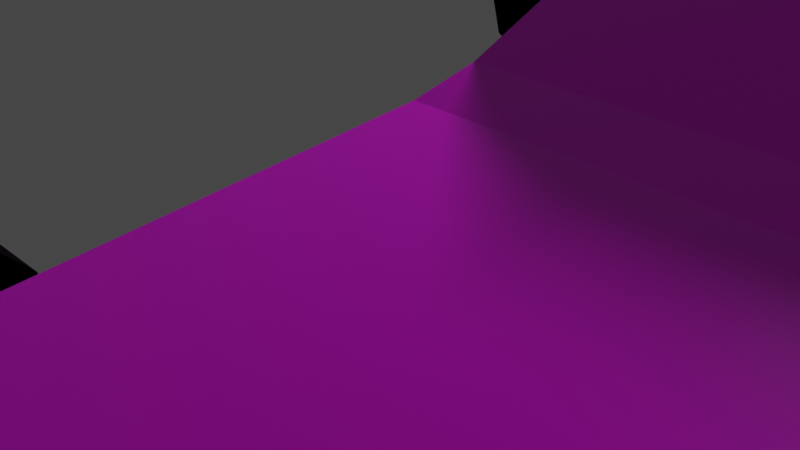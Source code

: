 # Source: truck.blend  (saved by Blender 2.80.75; exported with 4.5.12 LTS)
import bpy
from mathutils import Matrix  # noqa: F401  (used for matrix-valued properties, if any)

bpy.ops.wm.read_factory_settings(use_empty=True)
scene = bpy.context.scene
scene.name = 'Scene'

# ---- collections
col_collection = bpy.data.collections.new('Collection'); scene.collection.children.link(col_collection)

# ---- images (referenced by path relative to the original .blend; pixels are not part of the script)
import os
ASSET_DIR = os.environ.get("B2B_ASSET_DIR", "")  # directory of the original .blend (textures are referenced by path, not embedded)
HERE = os.path.dirname(os.path.abspath(__file__))  # packed textures are extracted next to this script under _unpacked/

def load_image(name, relpath, width, height, colorspace="sRGB"):
    """Load a texture the original file referenced (path relative to the .blend, or extracted next to this script)."""
    p = next((c for c in (os.path.join(HERE, relpath), os.path.join(ASSET_DIR, relpath)) if relpath and os.path.exists(c)), "")
    if p:
        img = bpy.data.images.load(p, check_existing=True)
        img.name = name
    else:  # same state as the original file: an image datablock whose file is absent (Cycles renders it pink)
        img = bpy.data.images.new(name, width, height)
        img.source = "FILE"
        img.filepath = "//" + (relpath or name)
    img.colorspace_settings.name = colorspace
    return img
img_untitled = load_image('Untitled', 'truck.png', 1024, 1024, 'sRGB')

# ---- materials (node trees are filled in below, after node groups)
mat_material = bpy.data.materials.new('Material')
mat_material.alpha_threshold = 0.0
mat_material.use_transparent_shadow = False
mat_material.line_color = (0.0, 0.0, 0.0, 1.0)
mat_material_001 = bpy.data.materials.new('Material.001')
mat_material_001.use_transparent_shadow = False

# ---- material node trees
mat_material.use_nodes = True; mat_material.node_tree.nodes.clear()
_N = mat_material.node_tree.nodes; _L = mat_material.node_tree.links
n0 = _N.new('ShaderNodeOutputMaterial'); n0.name = 'Material Output'; n0.location = (300, 300)
n1 = _N.new('ShaderNodeBsdfPrincipled'); n1.name = 'Principled BSDF'; n1.location = (10, 300)
n1.distribution = 'GGX'
n1.subsurface_method = 'BURLEY'
n1.inputs[2].default_value = 0.175
n1.inputs[3].default_value = 1.45
n1.inputs[19].default_value = 0.1333
n1.inputs[27].default_value = (0.0, 0.0, 0.0, 1.0)
n1.inputs[28].default_value = 1.0
n2 = _N.new('ShaderNodeTexImage'); n2.name = 'Image Texture'; n2.location = (-280, 280)
n2.image = img_untitled
_L.new(n1.outputs[0], n0.inputs[0])
_L.new(n2.outputs[0], n1.inputs[0])
n0.is_active_output = True
mat_material_001.use_nodes = True; mat_material_001.node_tree.nodes.clear()
_N = mat_material_001.node_tree.nodes; _L = mat_material_001.node_tree.links
n0 = _N.new('ShaderNodeOutputMaterial'); n0.name = 'Material Output'; n0.location = (300, 300)
n1 = _N.new('ShaderNodeBsdfPrincipled'); n1.name = 'Principled BSDF'; n1.location = (10, 300)
n1.distribution = 'GGX'
n1.subsurface_method = 'BURLEY'
n1.inputs[0].default_value = (0.0, 0.0, 0.0, 1.0)
n1.inputs[2].default_value = 0.8
n1.inputs[3].default_value = 1.45
n1.inputs[13].default_value = 0.075
n1.inputs[14].default_value = (0.0, 0.0, 0.0, 1.0)
n1.inputs[27].default_value = (0.0, 0.0, 0.0, 1.0)
n1.inputs[28].default_value = 1.0
_L.new(n1.outputs[0], n0.inputs[0])
n0.is_active_output = True

# ---- world
world_world = bpy.data.worlds.new('World'); scene.world = world_world
world_world.use_nodes = True; world_world.node_tree.nodes.clear()
_N = world_world.node_tree.nodes; _L = world_world.node_tree.links
n0 = _N.new('ShaderNodeOutputWorld'); n0.name = 'World Output'; n0.location = (300, 300)
n1 = _N.new('ShaderNodeBackground'); n1.name = 'Background'; n1.location = (10, 300)
n1.inputs[0].default_value = (0.05088, 0.05088, 0.05088, 1.0)
_L.new(n1.outputs[0], n0.inputs[0])
n0.is_active_output = True
world_world.color = (0.05088, 0.05088, 0.05088)
world_world.use_sun_shadow = False
world_world.sun_shadow_jitter_overblur = 0.0

# ---- cameras
cam_camera = bpy.data.cameras.new('Camera')
cam_camera.clip_end = 100.0
cam_camera.ortho_scale = 7.314

# ---- lights
light_light = bpy.data.lights.new('Light', 'POINT')
light_light.transmission_factor = 0.0
light_light.energy = 1000.0
light_light.shadow_soft_size = 0.1
light_light.shadow_maximum_resolution = 0.006
light_light.use_absolute_resolution = True

# ---- meshes
me_cube = bpy.data.meshes.new('Cube')
me_cube.from_pydata([(-2.15, 5.003, 1.361), (-1.25, 5.003, 1.361), (-2.15, 6.353, 1.361), (-1.25, 6.353, 1.361), (-2.15, 6.172, 0.6859), (-1.25, 6.172, 0.6859), (-2.15, 5.678, 0.1918), (-1.25, 5.678, 0.1918), (-2.15, 5.003, 0.0109), (-1.25, 5.003, 0.0109), (-2.15, 4.328, 0.1918), (-1.25, 4.328, 0.1918), (-2.15, 3.834, 0.6859), (-1.25, 3.834, 0.6859), (-2.15, 3.653, 1.361), (-1.25, 3.653, 1.361), (-2.15, 3.834, 2.036), (-2.15, 4.328, 2.53), (-2.15, 5.003, 2.711), (-2.15, 5.678, 2.53), (-2.15, 6.172, 2.036), (1.25, 5.003, 1.361), (2.15, 5.003, 1.361), (1.25, 6.353, 1.361), (2.15, 6.353, 1.361), (1.25, 6.172, 0.6859), (2.15, 6.172, 0.6859), (1.25, 5.678, 0.1918), (2.15, 5.678, 0.1918), (1.25, 5.003, 0.0109), (2.15, 5.003, 0.0109), (1.25, 4.328, 0.1918), (2.15, 4.328, 0.1918), (1.25, 3.834, 0.6859), (2.15, 3.834, 0.6859), (1.25, 3.653, 1.361), (2.15, 3.653, 1.361), (2.15, 3.834, 2.036), (2.15, 4.328, 2.53), (2.15, 5.003, 2.711), (2.15, 5.678, 2.53), (2.15, 6.172, 2.036), (-2.15, -5.897, 1.361), (-1.25, -5.897, 1.361), (-2.15, -4.547, 1.361), (-1.25, -4.547, 1.361), (-2.15, -4.728, 0.6859), (-1.25, -4.728, 0.6859), (-2.15, -5.222, 0.1918), (-1.25, -5.222, 0.1918), (-2.15, -5.897, 0.0109), (-1.25, -5.897, 0.0109), (-2.15, -6.572, 0.1918), (-1.25, -6.572, 0.1918), (-2.15, -7.066, 0.6859), (-1.25, -7.066, 0.6859), (-2.15, -7.247, 1.361), (-1.25, -7.247, 1.361), (-2.15, -7.066, 2.036), (-2.15, -6.572, 2.53), (-2.15, -5.897, 2.711), (-2.15, -5.222, 2.53), (-2.15, -4.728, 2.036), (1.25, -5.897, 1.361), (2.15, -5.897, 1.361), (1.25, -4.547, 1.361), (2.15, -4.547, 1.361), (1.25, -4.728, 0.6859), (2.15, -4.728, 0.6859), (1.25, -5.222, 0.1918), (2.15, -5.222, 0.1918), (1.25, -5.897, 0.0109), (2.15, -5.897, 0.0109), (1.25, -6.572, 0.1918), (2.15, -6.572, 0.1918), (1.25, -7.066, 0.6859), (2.15, -7.066, 0.6859), (1.25, -7.247, 1.361), (2.15, -7.247, 1.361), (2.15, -7.066, 2.036), (2.15, -6.572, 2.53), (2.15, -5.897, 2.711), (2.15, -5.222, 2.53), (2.15, -4.728, 2.036), (2.1, 7.786, 1.99), (2.1, 8.0, 1.735), (2.1, -8.0, 2.201), (2.1, -8.0, 1.599), (-2.1, 7.786, 1.99), (-2.1, 8.0, 1.735), (-2.1, -8.0, 2.201), (-2.1, -8.0, 1.599), (2.1, -7.717, 1.44), (2.1, -4.546, 1.384), (2.1, -4.262, 1.384), (2.1, -2.028, 1.384), (2.1, -1.498, 1.384), (2.1, 2.34, 1.384), (2.1, 2.665, 1.384), (2.1, 7.555, 1.667), (2.1, 7.78, 1.667), (2.1, 7.78, 3.153), (2.1, 7.555, 3.652), (2.1, 2.665, 3.652), (2.1, 2.34, 4.877), (2.1, -1.498, 4.855), (2.1, -2.028, 4.775), (2.1, -4.262, 3.777), (2.1, -4.546, 3.709), (2.1, -7.202, 3.437), (2.1, -7.717, 3.21), (-2.1, 7.78, 1.667), (-2.1, 7.555, 1.667), (-2.1, 2.665, 1.384), (-2.1, 2.34, 1.384), (-2.1, -1.498, 1.384), (-2.1, -2.028, 1.384), (-2.1, -4.262, 1.384), (-2.1, -4.546, 1.384), (-2.1, -7.717, 1.44), (-2.1, -7.717, 3.21), (-2.1, -7.202, 3.437), (-2.1, -4.546, 3.709), (-2.1, -4.262, 3.777), (-2.1, -2.028, 4.775), (-2.1, -1.498, 4.855), (-2.1, 2.34, 4.877), (-2.1, 2.665, 3.652), (-2.1, 7.555, 3.652), (-2.1, 7.78, 3.153), (-2.1, 7.78, 3.153), (-2.1, 7.786, 1.99), (2.1, 7.786, 1.99), (2.1, 7.78, 3.153), (-2.1, 7.78, 1.987), (2.1, 8.0, 1.987), (2.1, 7.78, 1.987), (-2.1, 8.0, 1.987), (1.25, -4.553, 1.384), (1.25, -5.848, 1.389), (2.1, -4.553, 1.384), (2.1, -4.728, 2.036), (1.25, -5.947, 1.39), (1.25, -7.202, 1.395), (1.25, -7.237, 1.398), (2.1, -7.237, 1.398), (2.1, -7.066, 2.036), (2.1, -7.202, 1.529), (2.1, -5.222, 2.53), (1.25, -5.881, 1.389), (1.25, -5.914, 1.389), (2.1, -6.572, 2.53), (1.25, -5.897, 1.389), (2.1, -5.897, 2.711), (-1.25, -5.848, 1.389), (-1.25, -4.553, 1.384), (-2.1, -4.553, 1.384), (-2.1, -4.728, 2.036), (-1.25, -5.947, 1.39), (-1.25, -7.237, 1.398), (-1.25, -7.202, 1.395), (-2.1, -7.202, 1.529), (-2.1, -7.237, 1.398), (-2.1, -7.066, 2.036), (-2.1, -5.222, 2.53), (-1.25, -5.881, 1.389), (-1.25, -5.914, 1.389), (-2.1, -6.572, 2.53), (-1.25, -5.897, 1.389), (-2.1, -5.897, 2.711), (1.25, 5.307, 1.537), (1.25, 6.29, 1.594), (2.1, 6.29, 1.594), (2.1, 6.172, 2.036), (1.25, 3.675, 1.442), (1.25, 4.754, 1.505), (2.1, 3.834, 2.036), (2.1, 3.675, 1.442), (2.1, 5.678, 2.53), (1.25, 5.097, 1.525), (1.25, 4.914, 1.514), (2.1, 4.328, 2.53), (1.25, 5.003, 1.519), (2.1, 5.003, 2.711), (-1.25, 6.29, 1.594), (-1.25, 5.307, 1.537), (-2.1, 6.29, 1.594), (-2.1, 6.172, 2.036), (-1.25, 4.754, 1.505), (-1.25, 3.675, 1.442), (-2.1, 3.675, 1.442), (-2.1, 3.834, 2.036), (-2.1, 5.678, 2.53), (-1.25, 5.097, 1.525), (-1.25, 4.914, 1.514), (-2.1, 4.328, 2.53), (-1.25, 5.003, 1.519), (-2.1, 5.003, 2.711)], [], [(0, 2, 4), (1, 5, 3), (2, 5, 4), (0, 4, 6), (1, 7, 5), (4, 7, 6), (0, 6, 8), (1, 9, 7), (7, 8, 6), (0, 8, 10), (1, 11, 9), (9, 10, 8), (0, 10, 12), (1, 13, 11), (11, 12, 10), (0, 12, 14), (1, 15, 13), (13, 14, 12), (0, 14, 16), (188, 15, 1), (14, 190, 16), (0, 16, 17), (1, 194, 188), (191, 17, 16), (0, 17, 18), (1, 196, 194), (195, 18, 17), (0, 18, 19), (1, 193, 196), (197, 19, 18), (0, 19, 20), (1, 185, 193), (192, 20, 19), (0, 20, 2), (3, 185, 1), (186, 3, 2), (21, 23, 25), (22, 26, 24), (24, 25, 23), (21, 25, 27), (22, 28, 26), (25, 28, 27), (21, 27, 29), (22, 30, 28), (28, 29, 27), (21, 29, 31), (22, 32, 30), (30, 31, 29), (21, 31, 33), (22, 34, 32), (32, 33, 31), (21, 33, 35), (22, 36, 34), (34, 35, 33), (35, 175, 21), (22, 37, 36), (37, 176, 177), (21, 175, 180), (22, 38, 37), (21, 180, 182), (22, 39, 38), (21, 182, 179), (22, 40, 39), (21, 179, 170), (22, 41, 40), (170, 23, 21), (22, 24, 41), (42, 44, 46), (43, 47, 45), (44, 47, 46), (42, 46, 48), (43, 49, 47), (46, 49, 48), (42, 48, 50), (43, 51, 49), (49, 50, 48), (42, 50, 52), (43, 53, 51), (51, 52, 50), (42, 52, 54), (43, 55, 53), (53, 54, 52), (42, 54, 56), (43, 57, 55), (55, 56, 54), (42, 56, 58), (158, 160, 57), (56, 162, 161), (42, 58, 59), (43, 166, 158), (163, 59, 58), (42, 59, 60), (43, 168, 166), (167, 60, 59), (42, 60, 61), (43, 165, 168), (169, 61, 60), (42, 61, 62), (43, 154, 165), (164, 62, 61), (42, 62, 44), (45, 154, 43), (156, 45, 44), (63, 65, 67), (64, 68, 66), (66, 67, 65), (63, 67, 69), (64, 70, 68), (67, 70, 69), (63, 69, 71), (64, 72, 70), (70, 71, 69), (63, 71, 73), (64, 74, 72), (72, 73, 71), (63, 73, 75), (64, 76, 74), (74, 75, 73), (63, 75, 77), (64, 78, 76), (76, 77, 75), (77, 143, 142), (64, 79, 78), (147, 145, 78), (63, 142, 150), (64, 80, 79), (63, 150, 152), (64, 81, 80), (63, 152, 149), (64, 82, 81), (63, 149, 139), (64, 83, 82), (139, 65, 63), (64, 66, 83), (84, 133, 101), (86, 91, 87), (90, 119, 91), (85, 111, 89), (85, 136, 100), (137, 85, 89), (100, 112, 111), (171, 170, 184), (98, 114, 113), (114, 96, 115), (115, 95, 116), (116, 94, 117), (94, 118, 117), (155, 138, 139), (92, 91, 119), (129, 102, 101), (128, 103, 102), (127, 104, 103), (104, 125, 105), (105, 124, 106), (106, 123, 107), (123, 108, 107), (108, 121, 109), (121, 110, 109), (120, 86, 110), (101, 102, 99), (102, 103, 183), (103, 97, 98), (97, 105, 96), (96, 106, 95), (95, 107, 94), (94, 108, 93), (153, 148, 108), (92, 86, 87), (120, 121, 161), (122, 117, 118), (123, 116, 117), (124, 115, 116), (125, 114, 115), (114, 127, 113), (127, 128, 197), (134, 112, 129), (134, 89, 111), (131, 133, 132), (129, 131, 88), (88, 132, 84), (101, 130, 129), (136, 84, 101), (134, 88, 137), (137, 84, 135), (153, 82, 148), (148, 83, 141), (140, 83, 66), (147, 110, 92), (151, 81, 153), (146, 80, 151), (159, 144, 92), (169, 121, 122), (183, 40, 178), (173, 40, 41), (172, 41, 24), (181, 39, 183), (176, 38, 181), (2, 3, 5), (4, 5, 7), (7, 9, 8), (9, 11, 10), (11, 13, 12), (13, 15, 14), (188, 189, 15), (14, 15, 190), (15, 189, 190), (190, 191, 16), (191, 195, 17), (195, 197, 18), (197, 192, 19), (192, 187, 20), (3, 184, 185), (2, 20, 186), (20, 187, 186), (186, 184, 3), (24, 26, 25), (25, 26, 28), (28, 30, 29), (30, 32, 31), (32, 34, 33), (34, 36, 35), (35, 174, 175), (174, 35, 177), (35, 36, 177), (36, 37, 177), (170, 171, 23), (44, 45, 47), (46, 47, 49), (49, 51, 50), (51, 53, 52), (53, 55, 54), (55, 57, 56), (57, 43, 158), (160, 159, 57), (56, 57, 162), (57, 159, 162), (163, 58, 161), (58, 56, 161), (163, 167, 59), (167, 169, 60), (169, 164, 61), (164, 157, 62), (45, 155, 154), (44, 62, 156), (62, 157, 156), (156, 155, 45), (66, 68, 67), (67, 68, 70), (70, 72, 71), (72, 74, 73), (74, 76, 75), (76, 78, 77), (142, 63, 77), (77, 144, 143), (144, 77, 145), (77, 78, 145), (78, 79, 147), (79, 146, 147), (139, 138, 65), (84, 132, 133), (86, 90, 91), (90, 120, 119), (85, 100, 111), (85, 135, 136), (137, 135, 85), (100, 99, 112), (186, 112, 184), (112, 99, 184), (99, 172, 171), (170, 179, 185), (179, 182, 193), (185, 179, 193), (182, 180, 196), (180, 175, 194), (196, 180, 194), (174, 177, 98), (175, 174, 188), (174, 98, 189), (98, 113, 189), (113, 190, 189), (188, 194, 175), (189, 188, 174), (196, 193, 182), (185, 184, 170), (184, 99, 171), (98, 97, 114), (114, 97, 96), (115, 96, 95), (116, 95, 94), (94, 93, 118), (156, 118, 155), (118, 93, 155), (93, 140, 138), (139, 149, 165), (149, 152, 165), (150, 142, 166), (142, 143, 158), (150, 168, 165), (143, 160, 158), (166, 168, 150), (158, 166, 142), (152, 150, 165), (165, 154, 139), (154, 155, 139), (155, 93, 138), (92, 87, 91), (129, 128, 102), (128, 127, 103), (127, 126, 104), (104, 126, 125), (105, 125, 124), (106, 124, 123), (123, 122, 108), (108, 122, 121), (121, 120, 110), (120, 90, 86), (99, 100, 136), (136, 101, 99), (172, 99, 173), (99, 102, 173), (103, 98, 176), (98, 177, 176), (178, 173, 102), (103, 176, 181), (183, 178, 102), (103, 181, 183), (103, 104, 97), (97, 104, 105), (96, 105, 106), (95, 106, 107), (94, 107, 108), (140, 93, 141), (93, 108, 141), (109, 147, 146), (109, 146, 151), (148, 141, 108), (108, 109, 153), (109, 151, 153), (92, 110, 86), (162, 119, 161), (119, 120, 161), (122, 123, 117), (123, 124, 116), (124, 125, 115), (125, 126, 114), (114, 126, 127), (190, 113, 191), (113, 127, 191), (128, 112, 187), (112, 186, 187), (195, 191, 127), (128, 187, 192), (197, 195, 127), (128, 192, 197), (111, 112, 134), (112, 128, 129), (134, 137, 89), (131, 130, 133), (129, 130, 131), (88, 131, 132), (101, 133, 130), (136, 135, 84), (134, 129, 88), (137, 88, 84), (153, 81, 82), (148, 82, 83), (65, 138, 140), (140, 141, 83), (66, 65, 140), (92, 145, 147), (147, 109, 110), (151, 80, 81), (146, 79, 80), (119, 162, 159), (159, 160, 143), (144, 145, 92), (159, 143, 144), (92, 119, 159), (118, 156, 157), (122, 118, 157), (163, 161, 121), (167, 163, 121), (122, 157, 164), (169, 167, 121), (122, 164, 169), (183, 39, 40), (173, 178, 40), (23, 171, 172), (172, 173, 41), (24, 23, 172), (181, 38, 39), (176, 37, 38)])
_uv = me_cube.uv_layers.new(name='UVMap')
_uv.uv.foreach_set('vector', [0.2884, 0.8747, 0.2884, 0.8769, 0.2895, 0.8766, 0.2837, 0.9042, 0.2856, 0.9075, 0.2837, 0.908, 0.2907, 0.877, 0.2899, 0.8816, 0.2899, 0.877, 0.2884, 0.8747, 0.2895, 0.8766, 0.2903, 0.8758, 0.2837, 0.9042, 0.287, 0.9061, 0.2856, 0.9075, 0.2899, 0.877, 0.2891, 0.8816, 0.2891, 0.877, 0.2884, 0.8747, 0.2903, 0.8758, 0.2906, 0.8747, 0.2837, 0.9042, 0.2875, 0.9042, 0.287, 0.9061, 0.2891, 0.8816, 0.2884, 0.877, 0.2891, 0.877, 0.2884, 0.8747, 0.2906, 0.8747, 0.2903, 0.8736, 0.2837, 0.9042, 0.287, 0.9023, 0.2875, 0.9042, 0.2884, 0.8816, 0.2876, 0.877, 0.2884, 0.877, 0.2884, 0.8747, 0.2903, 0.8736, 0.2895, 0.8728, 0.2837, 0.9042, 0.2856, 0.9008, 0.287, 0.9023, 0.2876, 0.8816, 0.2868, 0.877, 0.2876, 0.877, 0.2884, 0.8747, 0.2895, 0.8728, 0.2884, 0.8725, 0.2837, 0.9042, 0.2837, 0.9003, 0.2856, 0.9008, 0.2868, 0.8816, 0.2861, 0.877, 0.2868, 0.877, 0.2884, 0.8747, 0.2884, 0.8725, 0.2873, 0.8728, 0.2832, 0.9035, 0.2837, 0.9003, 0.2837, 0.9042, 0.2861, 0.877, 0.286, 0.8773, 0.2853, 0.877, 0.2884, 0.8747, 0.2873, 0.8728, 0.2865, 0.8736, 0.2837, 0.9042, 0.2832, 0.9039, 0.2832, 0.9035, 0.2853, 0.8773, 0.2845, 0.877, 0.2853, 0.877, 0.2884, 0.8747, 0.2865, 0.8736, 0.2862, 0.8747, 0.2837, 0.9042, 0.2832, 0.9042, 0.2832, 0.9039, 0.2845, 0.8773, 0.2838, 0.877, 0.2845, 0.877, 0.2884, 0.8747, 0.2862, 0.8747, 0.2865, 0.8758, 0.2837, 0.9042, 0.2832, 0.9045, 0.2832, 0.9042, 0.2838, 0.8773, 0.283, 0.877, 0.2838, 0.877, 0.2884, 0.8747, 0.2865, 0.8758, 0.2873, 0.8766, 0.2837, 0.9042, 0.2832, 0.9051, 0.2832, 0.9045, 0.283, 0.8773, 0.2823, 0.877, 0.283, 0.877, 0.2884, 0.8747, 0.2873, 0.8766, 0.2884, 0.8769, 0.2837, 0.908, 0.2832, 0.9051, 0.2837, 0.9042, 0.2818, 0.8773, 0.2815, 0.8816, 0.2815, 0.877, 0.2917, 0.9042, 0.2917, 0.908, 0.2936, 0.9075, 0.2828, 0.8954, 0.2844, 0.8981, 0.2828, 0.8986, 0.2926, 0.9053, 0.2915, 0.8987, 0.2926, 0.8987, 0.2917, 0.9042, 0.2936, 0.9075, 0.295, 0.9061, 0.2828, 0.8954, 0.2855, 0.897, 0.2844, 0.8981, 0.2915, 0.8987, 0.2905, 0.9053, 0.2905, 0.8987, 0.2917, 0.9042, 0.295, 0.9061, 0.2955, 0.9042, 0.2828, 0.8954, 0.2859, 0.8954, 0.2855, 0.897, 0.2905, 0.9053, 0.2894, 0.8987, 0.2905, 0.8987, 0.2917, 0.9042, 0.2955, 0.9042, 0.295, 0.9023, 0.2828, 0.8954, 0.2855, 0.8938, 0.2859, 0.8954, 0.2894, 0.9053, 0.2883, 0.8987, 0.2894, 0.8987, 0.2917, 0.9042, 0.295, 0.9023, 0.2936, 0.9008, 0.2828, 0.8954, 0.2844, 0.8927, 0.2855, 0.8938, 0.2883, 0.9053, 0.2872, 0.8987, 0.2883, 0.8987, 0.2917, 0.9042, 0.2936, 0.9008, 0.2917, 0.9003, 0.2828, 0.8954, 0.2828, 0.8922, 0.2844, 0.8927, 0.2872, 0.9053, 0.2861, 0.8987, 0.2872, 0.8987, 0.2917, 0.9003, 0.2913, 0.9035, 0.2917, 0.9042, 0.2828, 0.8954, 0.2812, 0.8927, 0.2828, 0.8922, 0.285, 0.9053, 0.285, 0.9049, 0.2859, 0.9049, 0.2917, 0.9042, 0.2913, 0.9035, 0.2912, 0.9039, 0.2828, 0.8954, 0.2801, 0.8938, 0.2812, 0.8927, 0.2917, 0.9042, 0.2912, 0.9039, 0.2912, 0.9042, 0.2828, 0.8954, 0.2796, 0.8954, 0.2801, 0.8938, 0.2917, 0.9042, 0.2912, 0.9042, 0.2912, 0.9045, 0.2828, 0.8954, 0.2801, 0.897, 0.2796, 0.8954, 0.2917, 0.9042, 0.2912, 0.9045, 0.2912, 0.9051, 0.2828, 0.8954, 0.2812, 0.8981, 0.2801, 0.897, 0.2912, 0.9051, 0.2917, 0.908, 0.2917, 0.9042, 0.2828, 0.8954, 0.2828, 0.8986, 0.2812, 0.8981, 0.2867, 0.8639, 0.2867, 0.8675, 0.2885, 0.867, 0.2837, 0.9042, 0.2856, 0.9075, 0.2837, 0.908, 0.2905, 0.8677, 0.2892, 0.8752, 0.2892, 0.8677, 0.2867, 0.8639, 0.2885, 0.867, 0.2898, 0.8657, 0.2837, 0.9042, 0.287, 0.9061, 0.2856, 0.9075, 0.2892, 0.8677, 0.288, 0.8752, 0.288, 0.8677, 0.2867, 0.8639, 0.2898, 0.8657, 0.2903, 0.8639, 0.2837, 0.9042, 0.2875, 0.9042, 0.287, 0.9061, 0.288, 0.8752, 0.2867, 0.8677, 0.288, 0.8677, 0.2867, 0.8639, 0.2903, 0.8639, 0.2898, 0.8621, 0.2837, 0.9042, 0.287, 0.9023, 0.2875, 0.9042, 0.2867, 0.8752, 0.2855, 0.8677, 0.2867, 0.8677, 0.2867, 0.8639, 0.2898, 0.8621, 0.2885, 0.8608, 0.2837, 0.9042, 0.2856, 0.9008, 0.287, 0.9023, 0.2855, 0.8752, 0.2842, 0.8677, 0.2855, 0.8677, 0.2867, 0.8639, 0.2885, 0.8608, 0.2867, 0.8603, 0.2837, 0.9042, 0.2837, 0.9003, 0.2856, 0.9008, 0.2842, 0.8752, 0.283, 0.8677, 0.2842, 0.8677, 0.2867, 0.8639, 0.2867, 0.8603, 0.2849, 0.8608, 0.2836, 0.904, 0.2836, 0.9005, 0.2837, 0.9003, 0.283, 0.8677, 0.2829, 0.8681, 0.2827, 0.8681, 0.2867, 0.8639, 0.2849, 0.8608, 0.2836, 0.8621, 0.25, 0.25, 0.2449, 0.2471, 0.2449, 0.2412, 0.2817, 0.8681, 0.2805, 0.8677, 0.2817, 0.8677, 0.2867, 0.8639, 0.2836, 0.8621, 0.2831, 0.8639, 0.25, 0.25, 0.2449, 0.25, 0.2449, 0.2471, 0.2805, 0.8681, 0.2792, 0.8677, 0.2805, 0.8677, 0.2867, 0.8639, 0.2831, 0.8639, 0.2836, 0.8657, 0.25, 0.25, 0.245, 0.2529, 0.2449, 0.25, 0.2792, 0.8681, 0.278, 0.8677, 0.2792, 0.8677, 0.2867, 0.8639, 0.2836, 0.8657, 0.2849, 0.867, 0.25, 0.25, 0.245, 0.2587, 0.245, 0.2529, 0.278, 0.8681, 0.2767, 0.8677, 0.278, 0.8677, 0.2867, 0.8639, 0.2849, 0.867, 0.2867, 0.8675, 0.2837, 0.908, 0.2836, 0.9043, 0.2837, 0.9042, 0.2755, 0.8681, 0.2755, 0.8752, 0.2755, 0.8677, 0.2917, 0.9042, 0.2917, 0.908, 0.2936, 0.9075, 0.2848, 0.9719, 0.2854, 0.9729, 0.2848, 0.9731, 0.2886, 0.9757, 0.2882, 0.9731, 0.2886, 0.9731, 0.2917, 0.9042, 0.2936, 0.9075, 0.295, 0.9061, 0.2848, 0.9719, 0.2859, 0.9725, 0.2854, 0.9729, 0.2882, 0.9731, 0.2878, 0.9757, 0.2878, 0.9731, 0.2917, 0.9042, 0.295, 0.9061, 0.2955, 0.9042, 0.2848, 0.9719, 0.286, 0.9719, 0.2859, 0.9725, 0.2878, 0.9757, 0.2873, 0.9731, 0.2878, 0.9731, 0.2917, 0.9042, 0.2955, 0.9042, 0.295, 0.9023, 0.2848, 0.9719, 0.2859, 0.9713, 0.286, 0.9719, 0.2873, 0.9757, 0.2869, 0.9731, 0.2873, 0.9731, 0.2917, 0.9042, 0.295, 0.9023, 0.2936, 0.9008, 0.2848, 0.9719, 0.2854, 0.9708, 0.2859, 0.9713, 0.2869, 0.9757, 0.2865, 0.9731, 0.2869, 0.9731, 0.2917, 0.9042, 0.2936, 0.9008, 0.2917, 0.9003, 0.2848, 0.9719, 0.2848, 0.9706, 0.2854, 0.9708, 0.2865, 0.9757, 0.2861, 0.9731, 0.2865, 0.9731, 0.2917, 0.9003, 0.2916, 0.9005, 0.2916, 0.904, 0.2848, 0.9719, 0.2842, 0.9708, 0.2848, 0.9706, 0.286, 0.9755, 0.286, 0.9755, 0.2861, 0.9757, 0.75, 0.25, 0.7449, 0.2412, 0.7449, 0.2471, 0.2848, 0.9719, 0.2837, 0.9713, 0.2842, 0.9708, 0.75, 0.25, 0.7449, 0.2471, 0.7449, 0.25, 0.2848, 0.9719, 0.2836, 0.9719, 0.2837, 0.9713, 0.75, 0.25, 0.7449, 0.25, 0.745, 0.2529, 0.2848, 0.9719, 0.2837, 0.9725, 0.2836, 0.9719, 0.75, 0.25, 0.745, 0.2529, 0.745, 0.2587, 0.2848, 0.9719, 0.2842, 0.9729, 0.2837, 0.9725, 0.2916, 0.9043, 0.2917, 0.908, 0.2917, 0.9042, 0.2848, 0.9719, 0.2848, 0.9731, 0.2842, 0.9729, 0.0, 0.0, 0.0, 0.0, 0.0, 0.0, 0.965, 0.25, 1.0, 0.0, 1.0, 0.25, 0.404, 0.9524, 0.4487, 0.9355, 0.4393, 0.9524, 0.2467, 0.0, 0.0, 0.01301, 0.0, 2.838e-08, 0.6366, 0.9524, 0.6218, 0.9393, 0.6406, 0.9393, 0.9714, 0.75, 0.9859, 0.5, 0.9859, 0.75, 0.2467, 0.01301, 0.0, 0.02637, 0.0, 0.01301, 0.1968, 0.1016, 0.1968, 0.16, 0.04994, 0.1016, 0.2467, 0.317, 2.801e-08, 0.3364, 2.801e-08, 0.317, 2.801e-08, 0.3364, 0.2467, 0.5648, 2.801e-08, 0.5648, 2.801e-08, 0.5648, 0.2467, 0.5963, 2.801e-08, 0.5963, 2.801e-08, 0.5963, 0.2467, 0.7293, 5.603e-08, 0.7293, 0.2467, 0.7293, 5.603e-08, 0.7462, 5.603e-08, 0.7293, 0.04994, 0.7466, 0.1968, 0.7466, 0.1968, 0.8237, 0.2467, 0.935, 5.603e-08, 0.952, 5.603e-08, 0.935, 0.904, 0.75, 0.9351, 1.0, 0.904, 1.0, 0.904, 0.6068, 0.6572, 0.894, 0.6572, 0.6068, 0.904, 0.25, 0.9781, 0.5, 0.904, 0.5, 0.904, 0.6068, 0.6572, 0.3812, 0.904, 0.3812, 0.904, 0.3812, 0.6572, 0.3493, 0.904, 0.3493, 0.904, 0.3493, 0.6572, 0.2084, 0.904, 0.2084, 0.6572, 0.2084, 0.904, 0.1911, 0.904, 0.2084, 0.904, 0.1911, 0.6572, 0.03243, 0.904, 0.03243, 0.6572, 0.03243, 0.904, 0.0, 0.904, 0.03243, 0.904, 2.838e-08, 0.965, 0.25, 0.904, 0.25, 0.5533, 0.9393, 0.5239, 0.9259, 0.6406, 0.9259, 0.5239, 0.9259, 0.5239, 0.6348, 0.5793, 0.774, 0.5239, 0.6348, 0.6572, 0.6155, 0.6572, 0.6348, 0.6572, 0.6155, 0.4533, 0.387, 0.6572, 0.387, 0.6572, 0.387, 0.458, 0.3555, 0.6572, 0.3555, 0.6572, 0.3555, 0.5166, 0.2225, 0.6572, 0.2225, 0.6572, 0.2225, 0.5206, 0.2056, 0.6572, 0.2056, 0.5793, 0.1252, 0.5899, 0.1653, 0.5206, 0.2056, 0.6539, 0.01684, 0.6092, 0.0, 0.6446, 0.0, 0.3447, 0.9355, 0.3314, 0.9049, 0.4435, 0.9049, 0.3154, 0.7468, 0.452, 0.7299, 0.452, 0.7468, 0.3114, 0.7299, 0.452, 0.5969, 0.452, 0.7299, 0.2527, 0.5969, 0.452, 0.5653, 0.452, 0.5969, 0.2481, 0.5653, 0.452, 0.3369, 0.452, 0.5653, 0.452, 0.3369, 0.3187, 0.3176, 0.452, 0.3176, 0.3187, 0.3176, 0.3187, 0.02647, 0.374, 0.1784, 0.4166, 0.0131, 0.4353, 0.02647, 0.348, 0.0131, 0.4166, 0.0131, 0.4313, 0.0, 0.4353, 0.0131, 0.9714, 0.75, 0.904, 0.5, 0.9714, 0.5, 0.0, 0.0, 0.0, 0.0, 0.0, 0.0, 0.0, 0.0, 0.0, 0.0, 0.0, 0.0, 0.0, 0.0, 0.0, 0.0, 0.0, 0.0, 0.6218, 0.9393, 0.6216, 0.9396, 0.5533, 0.9393, 0.4166, 0.0131, 0.4163, 0.01276, 0.4166, 0.0, 0.9475, 1.0, 0.9351, 0.75, 0.9475, 0.75, 0.2848, 0.9755, 0.2844, 0.9757, 0.2844, 0.9755, 0.2844, 0.9755, 0.284, 0.9757, 0.284, 0.9755, 0.2835, 0.9755, 0.284, 0.9757, 0.2835, 0.9757, 0.6487, 0.04748, 0.5499, 0.01684, 0.6539, 0.01684, 0.2852, 0.9755, 0.2848, 0.9757, 0.2848, 0.9755, 0.2856, 0.9755, 0.2852, 0.9757, 0.2852, 0.9755, 0.04994, 0.9064, 0.1968, 0.9064, 0.2467, 0.935, 0.374, 0.8272, 0.3314, 0.9049, 0.3154, 0.7468, 0.2828, 0.9049, 0.2817, 0.9053, 0.2817, 0.9049, 0.2806, 0.9049, 0.2817, 0.9053, 0.2806, 0.9053, 0.2799, 0.9049, 0.2806, 0.9053, 0.2795, 0.9053, 0.2839, 0.9049, 0.2828, 0.9053, 0.2828, 0.9049, 0.285, 0.9049, 0.2839, 0.9053, 0.2839, 0.9049, 0.2907, 0.877, 0.2907, 0.8816, 0.2899, 0.8816, 0.2899, 0.877, 0.2899, 0.8816, 0.2891, 0.8816, 0.2891, 0.8816, 0.2884, 0.8816, 0.2884, 0.877, 0.2884, 0.8816, 0.2876, 0.8816, 0.2876, 0.877, 0.2876, 0.8816, 0.2868, 0.8816, 0.2868, 0.877, 0.2868, 0.8816, 0.2861, 0.8816, 0.2861, 0.877, 0.2832, 0.9035, 0.2834, 0.9004, 0.2837, 0.9003, 0.2861, 0.877, 0.2861, 0.8816, 0.286, 0.8773, 0.2861, 0.8816, 0.286, 0.8816, 0.286, 0.8773, 0.286, 0.8773, 0.2853, 0.8773, 0.2853, 0.877, 0.2853, 0.8773, 0.2845, 0.8773, 0.2845, 0.877, 0.2845, 0.8773, 0.2838, 0.8773, 0.2838, 0.877, 0.2838, 0.8773, 0.283, 0.8773, 0.283, 0.877, 0.283, 0.8773, 0.2823, 0.8773, 0.2823, 0.877, 0.2837, 0.908, 0.283, 0.9079, 0.2832, 0.9051, 0.2815, 0.877, 0.2823, 0.877, 0.2818, 0.8773, 0.2823, 0.877, 0.2823, 0.8773, 0.2818, 0.8773, 0.2818, 0.8773, 0.2818, 0.8816, 0.2815, 0.8816, 0.2926, 0.9053, 0.2915, 0.9053, 0.2915, 0.8987, 0.2915, 0.8987, 0.2915, 0.9053, 0.2905, 0.9053, 0.2905, 0.9053, 0.2894, 0.9053, 0.2894, 0.8987, 0.2894, 0.9053, 0.2883, 0.9053, 0.2883, 0.8987, 0.2883, 0.9053, 0.2872, 0.9053, 0.2872, 0.8987, 0.2872, 0.9053, 0.2861, 0.9053, 0.2861, 0.8987, 0.2917, 0.9003, 0.2914, 0.9004, 0.2913, 0.9035, 0.2859, 0.8987, 0.2861, 0.8987, 0.2859, 0.9049, 0.2861, 0.8987, 0.2861, 0.9053, 0.2859, 0.9049, 0.2861, 0.9053, 0.285, 0.9053, 0.2859, 0.9049, 0.2912, 0.9051, 0.291, 0.9079, 0.2917, 0.908, 0.2905, 0.8677, 0.2905, 0.8752, 0.2892, 0.8752, 0.2892, 0.8677, 0.2892, 0.8752, 0.288, 0.8752, 0.288, 0.8752, 0.2867, 0.8752, 0.2867, 0.8677, 0.2867, 0.8752, 0.2855, 0.8752, 0.2855, 0.8677, 0.2855, 0.8752, 0.2842, 0.8752, 0.2842, 0.8677, 0.2842, 0.8752, 0.283, 0.8752, 0.283, 0.8677, 0.2837, 0.9003, 0.2837, 0.9042, 0.2836, 0.904, 0.2836, 0.9005, 0.2836, 0.9004, 0.2837, 0.9003, 0.283, 0.8677, 0.283, 0.8752, 0.2829, 0.8681, 0.283, 0.8752, 0.2829, 0.8752, 0.2829, 0.8681, 0.2817, 0.8681, 0.2817, 0.8677, 0.2827, 0.8681, 0.2817, 0.8677, 0.283, 0.8677, 0.2827, 0.8681, 0.2817, 0.8681, 0.2805, 0.8681, 0.2805, 0.8677, 0.2805, 0.8681, 0.2792, 0.8681, 0.2792, 0.8677, 0.2792, 0.8681, 0.278, 0.8681, 0.278, 0.8677, 0.278, 0.8681, 0.2767, 0.8681, 0.2767, 0.8677, 0.2837, 0.908, 0.2836, 0.908, 0.2836, 0.9043, 0.2755, 0.8677, 0.2767, 0.8677, 0.2755, 0.8681, 0.2767, 0.8677, 0.2767, 0.8681, 0.2755, 0.8681, 0.2755, 0.8681, 0.2755, 0.8752, 0.2755, 0.8752, 0.2886, 0.9757, 0.2882, 0.9757, 0.2882, 0.9731, 0.2882, 0.9731, 0.2882, 0.9757, 0.2878, 0.9757, 0.2878, 0.9757, 0.2873, 0.9757, 0.2873, 0.9731, 0.2873, 0.9757, 0.2869, 0.9757, 0.2869, 0.9731, 0.2869, 0.9757, 0.2865, 0.9757, 0.2865, 0.9731, 0.2865, 0.9757, 0.2861, 0.9757, 0.2861, 0.9731, 0.2916, 0.904, 0.2917, 0.9042, 0.2917, 0.9003, 0.2917, 0.9003, 0.2916, 0.9004, 0.2916, 0.9005, 0.286, 0.9731, 0.2861, 0.9731, 0.286, 0.9755, 0.2861, 0.9731, 0.2861, 0.9757, 0.286, 0.9755, 0.2861, 0.9757, 0.2856, 0.9757, 0.286, 0.9755, 0.2856, 0.9757, 0.2856, 0.9755, 0.286, 0.9755, 0.2916, 0.9043, 0.2916, 0.908, 0.2917, 0.908, 0.0, 0.0, 0.0, 0.0, 0.0, 0.0, 0.965, 0.25, 0.965, 1.419e-08, 1.0, 0.0, 0.404, 0.9524, 0.3447, 0.9355, 0.4487, 0.9355, 0.2467, 0.0, 0.2467, 0.01301, 0.0, 0.01301, 0.6366, 0.9524, 0.6218, 0.9524, 0.6218, 0.9393, 0.9714, 0.75, 0.9714, 0.5, 0.9859, 0.5, 0.2467, 0.01301, 0.2467, 0.02637, 0.0, 0.02637, 7.246e-09, 0.1016, 0.0, 0.02637, 0.04994, 0.1016, 0.0, 0.02637, 0.2467, 0.02637, 0.04994, 0.1016, 0.2467, 0.02637, 0.2467, 0.1016, 0.1968, 0.1016, 0.1968, 0.16, 0.1968, 0.1725, 0.04994, 0.16, 0.1968, 0.1725, 0.1968, 0.1781, 0.04994, 0.1725, 0.04994, 0.16, 0.1968, 0.1725, 0.04994, 0.1725, 0.1968, 0.1781, 0.1968, 0.1833, 0.04994, 0.1781, 0.1968, 0.1833, 0.1968, 0.1929, 0.04994, 0.1833, 0.04994, 0.1781, 0.1968, 0.1833, 0.04994, 0.1833, 0.1968, 0.257, 0.2467, 0.257, 0.2467, 0.317, 0.1968, 0.1929, 0.1968, 0.257, 0.04994, 0.1929, 0.1968, 0.257, 0.2467, 0.317, 0.04994, 0.257, 0.2467, 0.317, 2.801e-08, 0.317, 0.04994, 0.257, 2.801e-08, 0.317, 2.223e-08, 0.257, 0.04994, 0.257, 0.04994, 0.1929, 0.04994, 0.1833, 0.1968, 0.1929, 0.04994, 0.257, 0.04994, 0.1929, 0.1968, 0.257, 0.04994, 0.1781, 0.04994, 0.1725, 0.1968, 0.1781, 0.04994, 0.16, 0.04994, 0.1016, 0.1968, 0.16, 0.04994, 0.1016, 0.2467, 0.02637, 0.1968, 0.1016, 0.2467, 0.317, 0.2467, 0.3364, 2.801e-08, 0.3364, 2.801e-08, 0.3364, 0.2467, 0.3364, 0.2467, 0.5648, 2.801e-08, 0.5648, 0.2467, 0.5648, 0.2467, 0.5963, 2.801e-08, 0.5963, 0.2467, 0.5963, 0.2467, 0.7293, 0.2467, 0.7293, 0.2467, 0.7462, 5.603e-08, 0.7462, 5.603e-08, 0.7466, 5.603e-08, 0.7462, 0.04994, 0.7466, 5.603e-08, 0.7462, 0.2467, 0.7462, 0.04994, 0.7466, 0.2467, 0.7462, 0.2467, 0.7466, 0.1968, 0.7466, 0.1968, 0.8237, 0.1968, 0.8256, 0.04994, 0.8256, 0.1968, 0.8256, 0.1968, 0.8266, 0.04994, 0.8256, 0.1968, 0.8276, 0.1968, 0.8296, 0.04994, 0.8276, 0.1968, 0.8296, 0.1968, 0.9043, 0.04993, 0.8296, 0.1968, 0.8276, 0.04994, 0.8266, 0.04994, 0.8256, 0.1968, 0.9043, 0.04994, 0.9043, 0.04993, 0.8296, 0.04994, 0.8276, 0.04994, 0.8266, 0.1968, 0.8276, 0.04993, 0.8296, 0.04994, 0.8276, 0.1968, 0.8296, 0.1968, 0.8266, 0.1968, 0.8276, 0.04994, 0.8256, 0.04994, 0.8256, 0.04994, 0.8237, 0.1968, 0.8237, 0.04994, 0.8237, 0.04994, 0.7466, 0.1968, 0.8237, 0.04994, 0.7466, 0.2467, 0.7462, 0.1968, 0.7466, 0.2467, 0.935, 0.2467, 0.952, 5.603e-08, 0.952, 0.904, 0.75, 0.9351, 0.75, 0.9351, 1.0, 0.904, 0.6068, 0.904, 0.894, 0.6572, 0.894, 0.904, 0.25, 0.9781, 0.25, 0.9781, 0.5, 0.904, 0.6068, 0.6572, 0.6068, 0.6572, 0.3812, 0.904, 0.3812, 0.6572, 0.3812, 0.6572, 0.3493, 0.904, 0.3493, 0.6572, 0.3493, 0.6572, 0.2084, 0.6572, 0.2084, 0.6572, 0.1911, 0.904, 0.1911, 0.904, 0.1911, 0.6572, 0.1911, 0.6572, 0.03243, 0.6572, 0.03243, 0.6572, 5.677e-08, 0.904, 0.0, 0.904, 2.838e-08, 0.965, 1.419e-08, 0.965, 0.25, 0.6406, 0.9259, 0.6406, 0.9393, 0.6218, 0.9393, 0.6218, 0.9393, 0.5533, 0.9393, 0.6406, 0.9259, 0.6449, 0.8506, 0.6406, 0.9259, 0.6189, 0.8436, 0.6406, 0.9259, 0.5239, 0.9259, 0.6189, 0.8436, 0.5239, 0.6348, 0.6572, 0.6348, 0.6189, 0.7044, 0.6572, 0.6348, 0.6538, 0.6949, 0.6189, 0.7044, 0.5899, 0.8142, 0.6189, 0.8436, 0.5239, 0.9259, 0.5239, 0.6348, 0.6189, 0.7044, 0.5899, 0.7338, 0.5793, 0.774, 0.5899, 0.8142, 0.5239, 0.9259, 0.5239, 0.6348, 0.5899, 0.7338, 0.5793, 0.774, 0.5239, 0.6348, 0.452, 0.6155, 0.6572, 0.6155, 0.6572, 0.6155, 0.452, 0.6155, 0.4533, 0.387, 0.6572, 0.387, 0.4533, 0.387, 0.458, 0.3555, 0.6572, 0.3555, 0.458, 0.3555, 0.5166, 0.2225, 0.6572, 0.2225, 0.5166, 0.2225, 0.5206, 0.2056, 0.6572, 0.2052, 0.6572, 0.2056, 0.6189, 0.1948, 0.6572, 0.2056, 0.5206, 0.2056, 0.6189, 0.1948, 0.5366, 0.04748, 0.6487, 0.04748, 0.6189, 0.05557, 0.5366, 0.04748, 0.6189, 0.05557, 0.5899, 0.08499, 0.5899, 0.1653, 0.6189, 0.1948, 0.5206, 0.2056, 0.5206, 0.2056, 0.5366, 0.04748, 0.5793, 0.1252, 0.5366, 0.04748, 0.5899, 0.08499, 0.5793, 0.1252, 0.6539, 0.01684, 0.5499, 0.01684, 0.6092, 0.0, 0.4511, 0.907, 0.4487, 0.9355, 0.4435, 0.9049, 0.4487, 0.9355, 0.3447, 0.9355, 0.4435, 0.9049, 0.3154, 0.7468, 0.3114, 0.7299, 0.452, 0.7299, 0.3114, 0.7299, 0.2527, 0.5969, 0.452, 0.5969, 0.2527, 0.5969, 0.2481, 0.5653, 0.452, 0.5653, 0.2481, 0.5653, 0.2467, 0.3369, 0.452, 0.3369, 0.452, 0.3369, 0.2467, 0.3369, 0.3187, 0.3176, 0.4485, 0.2575, 0.452, 0.3176, 0.4137, 0.248, 0.452, 0.3176, 0.3187, 0.3176, 0.4137, 0.248, 0.3187, 0.02647, 0.4353, 0.02647, 0.4137, 0.1088, 0.4353, 0.02647, 0.4396, 0.1018, 0.4137, 0.1088, 0.3846, 0.2186, 0.4137, 0.248, 0.3187, 0.3176, 0.3187, 0.02647, 0.4137, 0.1088, 0.3846, 0.1382, 0.374, 0.1784, 0.3846, 0.2186, 0.3187, 0.3176, 0.3187, 0.02647, 0.3846, 0.1382, 0.374, 0.1784, 0.4353, 0.0131, 0.4353, 0.02647, 0.4166, 0.0131, 0.4353, 0.02647, 0.3187, 0.02647, 0.348, 0.0131, 0.4166, 0.0131, 0.4166, 0.0, 0.4313, 0.0, 0.9714, 0.75, 0.904, 0.75, 0.904, 0.5, 0.0, 0.0, 0.0, 0.0, 0.0, 0.0, 0.0, 0.0, 0.0, 0.0, 0.0, 0.0, 0.0, 0.0, 0.0, 0.0, 0.0, 0.0, 0.6218, 0.9393, 0.6218, 0.9524, 0.6216, 0.9396, 0.4166, 0.0131, 0.348, 0.0131, 0.4163, 0.01276, 0.9475, 1.0, 0.9351, 1.0, 0.9351, 0.75, 0.2848, 0.9755, 0.2848, 0.9757, 0.2844, 0.9757, 0.2844, 0.9755, 0.2844, 0.9757, 0.284, 0.9757, 0.2835, 0.9731, 0.2835, 0.9731, 0.2835, 0.9755, 0.2835, 0.9755, 0.284, 0.9755, 0.284, 0.9757, 0.2835, 0.9757, 0.2835, 0.9731, 0.2835, 0.9755, 0.6539, 0.01684, 0.6564, 0.0454, 0.6487, 0.04748, 0.6487, 0.04748, 0.5366, 0.04748, 0.5499, 0.01684, 0.2852, 0.9755, 0.2852, 0.9757, 0.2848, 0.9757, 0.2856, 0.9755, 0.2856, 0.9757, 0.2852, 0.9757, 5.603e-08, 0.935, 5.603e-08, 0.9064, 0.04994, 0.9064, 0.04994, 0.9064, 0.04994, 0.9043, 0.1968, 0.9043, 0.1968, 0.9064, 0.2467, 0.9064, 0.2467, 0.935, 0.04994, 0.9064, 0.1968, 0.9043, 0.1968, 0.9064, 0.2467, 0.935, 5.603e-08, 0.935, 0.04994, 0.9064, 0.452, 0.7468, 0.452, 0.7472, 0.4137, 0.7576, 0.3154, 0.7468, 0.452, 0.7468, 0.4137, 0.7576, 0.4137, 0.8968, 0.4435, 0.9049, 0.3314, 0.9049, 0.3846, 0.8674, 0.4137, 0.8968, 0.3314, 0.9049, 0.3154, 0.7468, 0.4137, 0.7576, 0.3846, 0.787, 0.374, 0.8272, 0.3846, 0.8674, 0.3314, 0.9049, 0.3154, 0.7468, 0.3846, 0.787, 0.374, 0.8272, 0.2828, 0.9049, 0.2828, 0.9053, 0.2817, 0.9053, 0.2806, 0.9049, 0.2817, 0.9049, 0.2817, 0.9053, 0.2795, 0.8987, 0.2799, 0.8987, 0.2799, 0.9049, 0.2799, 0.9049, 0.2806, 0.9049, 0.2806, 0.9053, 0.2795, 0.9053, 0.2795, 0.8987, 0.2799, 0.9049, 0.2839, 0.9049, 0.2839, 0.9053, 0.2828, 0.9053, 0.285, 0.9049, 0.285, 0.9053, 0.2839, 0.9053])
me_cube.materials.append(mat_material)
me_cube.use_remesh_preserve_volume = False
me_cube.use_remesh_preserve_attributes = False
me_cube.use_mirror_vertex_groups = False
me_cube.update()
me_cylinder = bpy.data.meshes.new('Cylinder')
me_cylinder.from_pydata([(0.0, 0.0, -0.5), (0.0, 0.0, 0.5), (0.0, 1.5, -0.5), (0.0, 1.5, 0.5), (0.75, 1.299, -0.5), (0.75, 1.299, 0.5), (1.299, 0.75, -0.5), (1.299, 0.75, 0.5), (1.5, -6.557e-08, -0.5), (1.5, -6.557e-08, 0.5), (1.299, -0.75, -0.5), (1.299, -0.75, 0.5), (0.75, -1.299, -0.5), (0.75, -1.299, 0.5), (2.265e-07, -1.5, -0.5), (2.265e-07, -1.5, 0.5), (-0.75, -1.299, -0.5), (-0.75, -1.299, 0.5), (-1.299, -0.75, -0.5), (-1.299, -0.75, 0.5), (-1.5, -6.974e-07, -0.5), (-1.5, -6.974e-07, 0.5), (-1.299, 0.75, -0.5), (-1.299, 0.75, 0.5), (-0.75, 1.299, -0.5), (-0.75, 1.299, 0.5)], [], [(0, 2, 4), (1, 5, 3), (2, 3, 5, 4), (0, 4, 6), (1, 7, 5), (4, 5, 7, 6), (0, 6, 8), (1, 9, 7), (6, 7, 9, 8), (0, 8, 10), (1, 11, 9), (8, 9, 11, 10), (0, 10, 12), (1, 13, 11), (10, 11, 13, 12), (0, 12, 14), (1, 15, 13), (12, 13, 15, 14), (0, 14, 16), (1, 17, 15), (14, 15, 17, 16), (0, 16, 18), (1, 19, 17), (16, 17, 19, 18), (0, 18, 20), (1, 21, 19), (18, 19, 21, 20), (0, 20, 22), (1, 23, 21), (20, 21, 23, 22), (0, 22, 24), (1, 25, 23), (22, 23, 25, 24), (0, 24, 2), (1, 3, 25), (24, 25, 3, 2)])
_uv = me_cylinder.uv_layers.new(name='UVMap')
_uv.uv.foreach_set('vector', [0.75, 0.25, 0.75, 0.49, 0.87, 0.4578, 0.25, 0.25, 0.37, 0.4578, 0.25, 0.49, 1.0, 0.5, 1.0, 1.0, 0.9167, 1.0, 0.9167, 0.5, 0.75, 0.25, 0.87, 0.4578, 0.9578, 0.37, 0.25, 0.25, 0.4578, 0.37, 0.37, 0.4578, 0.9167, 0.5, 0.9167, 1.0, 0.8333, 1.0, 0.8333, 0.5, 0.75, 0.25, 0.9578, 0.37, 0.99, 0.25, 0.25, 0.25, 0.49, 0.25, 0.4578, 0.37, 0.8333, 0.5, 0.8333, 1.0, 0.75, 1.0, 0.75, 0.5, 0.75, 0.25, 0.99, 0.25, 0.9578, 0.13, 0.25, 0.25, 0.4578, 0.13, 0.49, 0.25, 0.75, 0.5, 0.75, 1.0, 0.6667, 1.0, 0.6667, 0.5, 0.75, 0.25, 0.9578, 0.13, 0.87, 0.04215, 0.25, 0.25, 0.37, 0.04215, 0.4578, 0.13, 0.6667, 0.5, 0.6667, 1.0, 0.5833, 1.0, 0.5833, 0.5, 0.75, 0.25, 0.87, 0.04215, 0.75, 0.01, 0.25, 0.25, 0.25, 0.01, 0.37, 0.04215, 0.5833, 0.5, 0.5833, 1.0, 0.5, 1.0, 0.5, 0.5, 0.75, 0.25, 0.75, 0.01, 0.63, 0.04215, 0.25, 0.25, 0.13, 0.04215, 0.25, 0.01, 0.5, 0.5, 0.5, 1.0, 0.4167, 1.0, 0.4167, 0.5, 0.75, 0.25, 0.63, 0.04215, 0.5422, 0.13, 0.25, 0.25, 0.04215, 0.13, 0.13, 0.04215, 0.4167, 0.5, 0.4167, 1.0, 0.3333, 1.0, 0.3333, 0.5, 0.75, 0.25, 0.5422, 0.13, 0.51, 0.25, 0.25, 0.25, 0.01, 0.25, 0.04215, 0.13, 0.3333, 0.5, 0.3333, 1.0, 0.25, 1.0, 0.25, 0.5, 0.75, 0.25, 0.51, 0.25, 0.5422, 0.37, 0.25, 0.25, 0.04215, 0.37, 0.01, 0.25, 0.25, 0.5, 0.25, 1.0, 0.1667, 1.0, 0.1667, 0.5, 0.75, 0.25, 0.5422, 0.37, 0.63, 0.4578, 0.25, 0.25, 0.13, 0.4578, 0.04215, 0.37, 0.1667, 0.5, 0.1667, 1.0, 0.08333, 1.0, 0.08333, 0.5, 0.75, 0.25, 0.63, 0.4578, 0.75, 0.49, 0.25, 0.25, 0.25, 0.49, 0.13, 0.4578, 0.08333, 0.5, 0.08333, 1.0, 7.451e-08, 1.0, 7.451e-08, 0.5])
me_cylinder.materials.append(mat_material_001)
me_cylinder.use_remesh_preserve_volume = False
me_cylinder.use_remesh_preserve_attributes = False
me_cylinder.use_mirror_vertex_groups = False
me_cylinder.update()
me_cylinder_001 = bpy.data.meshes.new('Cylinder.001')
me_cylinder_001.from_pydata([(0.0, 0.0, -0.5), (0.0, 0.0, 0.5), (0.0, 1.5, -0.5), (0.0, 1.5, 0.5), (0.75, 1.299, -0.5), (0.75, 1.299, 0.5), (1.299, 0.75, -0.5), (1.299, 0.75, 0.5), (1.5, -6.557e-08, -0.5), (1.5, -6.557e-08, 0.5), (1.299, -0.75, -0.5), (1.299, -0.75, 0.5), (0.75, -1.299, -0.5), (0.75, -1.299, 0.5), (2.265e-07, -1.5, -0.5), (2.265e-07, -1.5, 0.5), (-0.75, -1.299, -0.5), (-0.75, -1.299, 0.5), (-1.299, -0.75, -0.5), (-1.299, -0.75, 0.5), (-1.5, -6.974e-07, -0.5), (-1.5, -6.974e-07, 0.5), (-1.299, 0.75, -0.5), (-1.299, 0.75, 0.5), (-0.75, 1.299, -0.5), (-0.75, 1.299, 0.5)], [], [(0, 2, 4), (1, 5, 3), (2, 3, 5, 4), (0, 4, 6), (1, 7, 5), (4, 5, 7, 6), (0, 6, 8), (1, 9, 7), (6, 7, 9, 8), (0, 8, 10), (1, 11, 9), (8, 9, 11, 10), (0, 10, 12), (1, 13, 11), (10, 11, 13, 12), (0, 12, 14), (1, 15, 13), (12, 13, 15, 14), (0, 14, 16), (1, 17, 15), (14, 15, 17, 16), (0, 16, 18), (1, 19, 17), (16, 17, 19, 18), (0, 18, 20), (1, 21, 19), (18, 19, 21, 20), (0, 20, 22), (1, 23, 21), (20, 21, 23, 22), (0, 22, 24), (1, 25, 23), (22, 23, 25, 24), (0, 24, 2), (1, 3, 25), (24, 25, 3, 2)])
_uv = me_cylinder_001.uv_layers.new(name='UVMap')
_uv.uv.foreach_set('vector', [0.75, 0.25, 0.75, 0.49, 0.87, 0.4578, 0.25, 0.25, 0.37, 0.4578, 0.25, 0.49, 1.0, 0.5, 1.0, 1.0, 0.9167, 1.0, 0.9167, 0.5, 0.75, 0.25, 0.87, 0.4578, 0.9578, 0.37, 0.25, 0.25, 0.4578, 0.37, 0.37, 0.4578, 0.9167, 0.5, 0.9167, 1.0, 0.8333, 1.0, 0.8333, 0.5, 0.75, 0.25, 0.9578, 0.37, 0.99, 0.25, 0.25, 0.25, 0.49, 0.25, 0.4578, 0.37, 0.8333, 0.5, 0.8333, 1.0, 0.75, 1.0, 0.75, 0.5, 0.75, 0.25, 0.99, 0.25, 0.9578, 0.13, 0.25, 0.25, 0.4578, 0.13, 0.49, 0.25, 0.75, 0.5, 0.75, 1.0, 0.6667, 1.0, 0.6667, 0.5, 0.75, 0.25, 0.9578, 0.13, 0.87, 0.04215, 0.25, 0.25, 0.37, 0.04215, 0.4578, 0.13, 0.6667, 0.5, 0.6667, 1.0, 0.5833, 1.0, 0.5833, 0.5, 0.75, 0.25, 0.87, 0.04215, 0.75, 0.01, 0.25, 0.25, 0.25, 0.01, 0.37, 0.04215, 0.5833, 0.5, 0.5833, 1.0, 0.5, 1.0, 0.5, 0.5, 0.75, 0.25, 0.75, 0.01, 0.63, 0.04215, 0.25, 0.25, 0.13, 0.04215, 0.25, 0.01, 0.5, 0.5, 0.5, 1.0, 0.4167, 1.0, 0.4167, 0.5, 0.75, 0.25, 0.63, 0.04215, 0.5422, 0.13, 0.25, 0.25, 0.04215, 0.13, 0.13, 0.04215, 0.4167, 0.5, 0.4167, 1.0, 0.3333, 1.0, 0.3333, 0.5, 0.75, 0.25, 0.5422, 0.13, 0.51, 0.25, 0.25, 0.25, 0.01, 0.25, 0.04215, 0.13, 0.3333, 0.5, 0.3333, 1.0, 0.25, 1.0, 0.25, 0.5, 0.75, 0.25, 0.51, 0.25, 0.5422, 0.37, 0.25, 0.25, 0.04215, 0.37, 0.01, 0.25, 0.25, 0.5, 0.25, 1.0, 0.1667, 1.0, 0.1667, 0.5, 0.75, 0.25, 0.5422, 0.37, 0.63, 0.4578, 0.25, 0.25, 0.13, 0.4578, 0.04215, 0.37, 0.1667, 0.5, 0.1667, 1.0, 0.08333, 1.0, 0.08333, 0.5, 0.75, 0.25, 0.63, 0.4578, 0.75, 0.49, 0.25, 0.25, 0.25, 0.49, 0.13, 0.4578, 0.08333, 0.5, 0.08333, 1.0, 7.451e-08, 1.0, 7.451e-08, 0.5])
me_cylinder_001.materials.append(mat_material_001)
me_cylinder_001.use_remesh_preserve_volume = False
me_cylinder_001.use_remesh_preserve_attributes = False
me_cylinder_001.use_mirror_vertex_groups = False
me_cylinder_001.update()
me_cylinder_002 = bpy.data.meshes.new('Cylinder.002')
me_cylinder_002.from_pydata([(0.0, 0.0, -0.5), (0.0, 0.0, 0.5), (0.0, 1.5, -0.5), (0.0, 1.5, 0.5), (0.75, 1.299, -0.5), (0.75, 1.299, 0.5), (1.299, 0.75, -0.5), (1.299, 0.75, 0.5), (1.5, -6.557e-08, -0.5), (1.5, -6.557e-08, 0.5), (1.299, -0.75, -0.5), (1.299, -0.75, 0.5), (0.75, -1.299, -0.5), (0.75, -1.299, 0.5), (2.265e-07, -1.5, -0.5), (2.265e-07, -1.5, 0.5), (-0.75, -1.299, -0.5), (-0.75, -1.299, 0.5), (-1.299, -0.75, -0.5), (-1.299, -0.75, 0.5), (-1.5, -6.974e-07, -0.5), (-1.5, -6.974e-07, 0.5), (-1.299, 0.75, -0.5), (-1.299, 0.75, 0.5), (-0.75, 1.299, -0.5), (-0.75, 1.299, 0.5)], [], [(0, 2, 4), (1, 5, 3), (2, 3, 5, 4), (0, 4, 6), (1, 7, 5), (4, 5, 7, 6), (0, 6, 8), (1, 9, 7), (6, 7, 9, 8), (0, 8, 10), (1, 11, 9), (8, 9, 11, 10), (0, 10, 12), (1, 13, 11), (10, 11, 13, 12), (0, 12, 14), (1, 15, 13), (12, 13, 15, 14), (0, 14, 16), (1, 17, 15), (14, 15, 17, 16), (0, 16, 18), (1, 19, 17), (16, 17, 19, 18), (0, 18, 20), (1, 21, 19), (18, 19, 21, 20), (0, 20, 22), (1, 23, 21), (20, 21, 23, 22), (0, 22, 24), (1, 25, 23), (22, 23, 25, 24), (0, 24, 2), (1, 3, 25), (24, 25, 3, 2)])
_uv = me_cylinder_002.uv_layers.new(name='UVMap')
_uv.uv.foreach_set('vector', [0.75, 0.25, 0.75, 0.49, 0.87, 0.4578, 0.25, 0.25, 0.37, 0.4578, 0.25, 0.49, 1.0, 0.5, 1.0, 1.0, 0.9167, 1.0, 0.9167, 0.5, 0.75, 0.25, 0.87, 0.4578, 0.9578, 0.37, 0.25, 0.25, 0.4578, 0.37, 0.37, 0.4578, 0.9167, 0.5, 0.9167, 1.0, 0.8333, 1.0, 0.8333, 0.5, 0.75, 0.25, 0.9578, 0.37, 0.99, 0.25, 0.25, 0.25, 0.49, 0.25, 0.4578, 0.37, 0.8333, 0.5, 0.8333, 1.0, 0.75, 1.0, 0.75, 0.5, 0.75, 0.25, 0.99, 0.25, 0.9578, 0.13, 0.25, 0.25, 0.4578, 0.13, 0.49, 0.25, 0.75, 0.5, 0.75, 1.0, 0.6667, 1.0, 0.6667, 0.5, 0.75, 0.25, 0.9578, 0.13, 0.87, 0.04215, 0.25, 0.25, 0.37, 0.04215, 0.4578, 0.13, 0.6667, 0.5, 0.6667, 1.0, 0.5833, 1.0, 0.5833, 0.5, 0.75, 0.25, 0.87, 0.04215, 0.75, 0.01, 0.25, 0.25, 0.25, 0.01, 0.37, 0.04215, 0.5833, 0.5, 0.5833, 1.0, 0.5, 1.0, 0.5, 0.5, 0.75, 0.25, 0.75, 0.01, 0.63, 0.04215, 0.25, 0.25, 0.13, 0.04215, 0.25, 0.01, 0.5, 0.5, 0.5, 1.0, 0.4167, 1.0, 0.4167, 0.5, 0.75, 0.25, 0.63, 0.04215, 0.5422, 0.13, 0.25, 0.25, 0.04215, 0.13, 0.13, 0.04215, 0.4167, 0.5, 0.4167, 1.0, 0.3333, 1.0, 0.3333, 0.5, 0.75, 0.25, 0.5422, 0.13, 0.51, 0.25, 0.25, 0.25, 0.01, 0.25, 0.04215, 0.13, 0.3333, 0.5, 0.3333, 1.0, 0.25, 1.0, 0.25, 0.5, 0.75, 0.25, 0.51, 0.25, 0.5422, 0.37, 0.25, 0.25, 0.04215, 0.37, 0.01, 0.25, 0.25, 0.5, 0.25, 1.0, 0.1667, 1.0, 0.1667, 0.5, 0.75, 0.25, 0.5422, 0.37, 0.63, 0.4578, 0.25, 0.25, 0.13, 0.4578, 0.04215, 0.37, 0.1667, 0.5, 0.1667, 1.0, 0.08333, 1.0, 0.08333, 0.5, 0.75, 0.25, 0.63, 0.4578, 0.75, 0.49, 0.25, 0.25, 0.25, 0.49, 0.13, 0.4578, 0.08333, 0.5, 0.08333, 1.0, 7.451e-08, 1.0, 7.451e-08, 0.5])
me_cylinder_002.materials.append(mat_material_001)
me_cylinder_002.use_remesh_preserve_volume = False
me_cylinder_002.use_remesh_preserve_attributes = False
me_cylinder_002.use_mirror_vertex_groups = False
me_cylinder_002.update()
me_cylinder_003 = bpy.data.meshes.new('Cylinder.003')
me_cylinder_003.from_pydata([(0.0, 0.0, -0.5), (0.0, 0.0, 0.5), (0.0, 1.5, -0.5), (0.0, 1.5, 0.5), (0.75, 1.299, -0.5), (0.75, 1.299, 0.5), (1.299, 0.75, -0.5), (1.299, 0.75, 0.5), (1.5, -6.557e-08, -0.5), (1.5, -6.557e-08, 0.5), (1.299, -0.75, -0.5), (1.299, -0.75, 0.5), (0.75, -1.299, -0.5), (0.75, -1.299, 0.5), (2.265e-07, -1.5, -0.5), (2.265e-07, -1.5, 0.5), (-0.75, -1.299, -0.5), (-0.75, -1.299, 0.5), (-1.299, -0.75, -0.5), (-1.299, -0.75, 0.5), (-1.5, -6.974e-07, -0.5), (-1.5, -6.974e-07, 0.5), (-1.299, 0.75, -0.5), (-1.299, 0.75, 0.5), (-0.75, 1.299, -0.5), (-0.75, 1.299, 0.5)], [], [(0, 2, 4), (1, 5, 3), (2, 3, 5, 4), (0, 4, 6), (1, 7, 5), (4, 5, 7, 6), (0, 6, 8), (1, 9, 7), (6, 7, 9, 8), (0, 8, 10), (1, 11, 9), (8, 9, 11, 10), (0, 10, 12), (1, 13, 11), (10, 11, 13, 12), (0, 12, 14), (1, 15, 13), (12, 13, 15, 14), (0, 14, 16), (1, 17, 15), (14, 15, 17, 16), (0, 16, 18), (1, 19, 17), (16, 17, 19, 18), (0, 18, 20), (1, 21, 19), (18, 19, 21, 20), (0, 20, 22), (1, 23, 21), (20, 21, 23, 22), (0, 22, 24), (1, 25, 23), (22, 23, 25, 24), (0, 24, 2), (1, 3, 25), (24, 25, 3, 2)])
_uv = me_cylinder_003.uv_layers.new(name='UVMap')
_uv.uv.foreach_set('vector', [0.75, 0.25, 0.75, 0.49, 0.87, 0.4578, 0.25, 0.25, 0.37, 0.4578, 0.25, 0.49, 1.0, 0.5, 1.0, 1.0, 0.9167, 1.0, 0.9167, 0.5, 0.75, 0.25, 0.87, 0.4578, 0.9578, 0.37, 0.25, 0.25, 0.4578, 0.37, 0.37, 0.4578, 0.9167, 0.5, 0.9167, 1.0, 0.8333, 1.0, 0.8333, 0.5, 0.75, 0.25, 0.9578, 0.37, 0.99, 0.25, 0.25, 0.25, 0.49, 0.25, 0.4578, 0.37, 0.8333, 0.5, 0.8333, 1.0, 0.75, 1.0, 0.75, 0.5, 0.75, 0.25, 0.99, 0.25, 0.9578, 0.13, 0.25, 0.25, 0.4578, 0.13, 0.49, 0.25, 0.75, 0.5, 0.75, 1.0, 0.6667, 1.0, 0.6667, 0.5, 0.75, 0.25, 0.9578, 0.13, 0.87, 0.04215, 0.25, 0.25, 0.37, 0.04215, 0.4578, 0.13, 0.6667, 0.5, 0.6667, 1.0, 0.5833, 1.0, 0.5833, 0.5, 0.75, 0.25, 0.87, 0.04215, 0.75, 0.01, 0.25, 0.25, 0.25, 0.01, 0.37, 0.04215, 0.5833, 0.5, 0.5833, 1.0, 0.5, 1.0, 0.5, 0.5, 0.75, 0.25, 0.75, 0.01, 0.63, 0.04215, 0.25, 0.25, 0.13, 0.04215, 0.25, 0.01, 0.5, 0.5, 0.5, 1.0, 0.4167, 1.0, 0.4167, 0.5, 0.75, 0.25, 0.63, 0.04215, 0.5422, 0.13, 0.25, 0.25, 0.04215, 0.13, 0.13, 0.04215, 0.4167, 0.5, 0.4167, 1.0, 0.3333, 1.0, 0.3333, 0.5, 0.75, 0.25, 0.5422, 0.13, 0.51, 0.25, 0.25, 0.25, 0.01, 0.25, 0.04215, 0.13, 0.3333, 0.5, 0.3333, 1.0, 0.25, 1.0, 0.25, 0.5, 0.75, 0.25, 0.51, 0.25, 0.5422, 0.37, 0.25, 0.25, 0.04215, 0.37, 0.01, 0.25, 0.25, 0.5, 0.25, 1.0, 0.1667, 1.0, 0.1667, 0.5, 0.75, 0.25, 0.5422, 0.37, 0.63, 0.4578, 0.25, 0.25, 0.13, 0.4578, 0.04215, 0.37, 0.1667, 0.5, 0.1667, 1.0, 0.08333, 1.0, 0.08333, 0.5, 0.75, 0.25, 0.63, 0.4578, 0.75, 0.49, 0.25, 0.25, 0.25, 0.49, 0.13, 0.4578, 0.08333, 0.5, 0.08333, 1.0, 7.451e-08, 1.0, 7.451e-08, 0.5])
me_cylinder_003.materials.append(mat_material_001)
me_cylinder_003.use_remesh_preserve_volume = False
me_cylinder_003.use_remesh_preserve_attributes = False
me_cylinder_003.use_mirror_vertex_groups = False
me_cylinder_003.update()
me_cube_001 = bpy.data.meshes.new('Cube.001')
me_cube_001.from_pydata([(2.1, 7.786, 1.99), (2.1, 8.0, 1.735), (2.1, -8.0, 2.201), (2.1, -8.0, 1.599), (-2.1, 7.786, 1.99), (-2.1, 8.0, 1.735), (-2.1, -8.0, 2.201), (-2.1, -8.0, 1.599), (2.1, -7.717, 1.44), (2.1, -7.202, 1.395), (2.1, -4.546, 1.384), (2.1, -4.262, 1.384), (2.1, -2.028, 1.384), (2.1, -1.498, 1.384), (2.1, 2.34, 1.384), (2.1, 2.665, 1.384), (2.1, 7.555, 1.667), (2.1, 7.78, 1.667), (2.1, 7.78, 3.153), (2.1, 7.555, 3.652), (2.1, 2.665, 3.652), (2.1, 2.34, 4.877), (2.1, -1.498, 4.855), (2.1, -2.028, 4.775), (2.1, -4.262, 3.777), (2.1, -4.546, 3.709), (2.1, -7.202, 3.437), (2.1, -7.717, 3.21), (-2.1, 7.78, 1.667), (-2.1, 7.555, 1.667), (-2.1, 2.665, 1.384), (-2.1, 2.34, 1.384), (-2.1, -1.498, 1.384), (-2.1, -2.028, 1.384), (-2.1, -4.262, 1.384), (-2.1, -4.546, 1.384), (-2.1, -7.202, 1.395), (-2.1, -7.717, 1.44), (-2.1, -7.717, 3.21), (-2.1, -7.202, 3.437), (-2.1, -4.546, 3.709), (-2.1, -4.262, 3.777), (-2.1, -2.028, 4.775), (-2.1, -1.498, 4.855), (-2.1, 2.34, 4.877), (-2.1, 2.665, 3.652), (-2.1, 7.555, 3.652), (-2.1, 7.78, 3.153), (-2.1, 7.78, 3.153), (-2.1, 7.786, 1.99), (2.1, 7.786, 1.99), (2.1, 7.78, 3.153), (-2.1, 7.78, 1.987), (2.1, 8.0, 1.987), (2.1, 7.78, 1.987), (-2.1, 8.0, 1.987)], [], [(18, 0, 50, 51), (3, 2, 6, 7), (7, 6, 38, 37), (5, 1, 17, 28), (1, 53, 54, 17), (5, 55, 53, 1), (28, 17, 16, 29), (29, 16, 15, 30), (30, 15, 14, 31), (31, 14, 13, 32), (32, 13, 12, 33), (33, 12, 11, 34), (34, 11, 10, 35), (35, 10, 9, 36), (36, 9, 8, 37), (37, 8, 3, 7), (18, 47, 46, 19), (19, 46, 45, 20), (20, 45, 44, 21), (21, 44, 43, 22), (22, 43, 42, 23), (23, 42, 41, 24), (24, 41, 40, 25), (25, 40, 39, 26), (26, 39, 38, 27), (27, 38, 6, 2), (17, 54, 18, 19, 16), (16, 19, 20, 15), (15, 20, 21, 14), (14, 21, 22, 13), (13, 22, 23, 12), (12, 23, 24, 11), (11, 24, 25, 10), (10, 25, 26, 9), (9, 26, 27, 8), (8, 27, 2, 3), (37, 38, 39, 36), (36, 39, 40, 35), (35, 40, 41, 34), (34, 41, 42, 33), (33, 42, 43, 32), (32, 43, 44, 31), (31, 44, 45, 30), (30, 45, 46, 29), (29, 46, 47, 52, 28), (28, 52, 55, 5), (50, 49, 48, 51), (4, 47, 48, 49), (0, 4, 49, 50), (47, 18, 51, 48), (54, 53, 0, 18), (55, 52, 47, 4), (53, 55, 4, 0)])
_uv = me_cube_001.uv_layers.new(name='UVMap')
_uv.uv.foreach_set('vector', [0.0, 0.0, 0.0, 0.0, 0.0, 0.0, 0.0, 0.0, 1.0, 0.25, 0.965, 0.25, 0.965, 1.419e-08, 1.0, 0.0, 0.4393, 0.9524, 0.404, 0.9524, 0.3447, 0.9355, 0.4487, 0.9355, 0.0, 2.838e-08, 0.2467, 0.0, 0.2467, 0.01301, 0.0, 0.01301, 0.6366, 0.9524, 0.6218, 0.9524, 0.6218, 0.9393, 0.6406, 0.9393, 0.9859, 0.75, 0.9714, 0.75, 0.9714, 0.5, 0.9859, 0.5, 0.0, 0.01301, 0.2467, 0.01301, 0.2467, 0.02637, 0.0, 0.02637, 0.0, 0.02637, 0.2467, 0.02637, 0.2467, 0.317, 2.801e-08, 0.317, 2.801e-08, 0.317, 0.2467, 0.317, 0.2467, 0.3364, 2.801e-08, 0.3364, 2.801e-08, 0.3364, 0.2467, 0.3364, 0.2467, 0.5648, 2.801e-08, 0.5648, 2.801e-08, 0.5648, 0.2467, 0.5648, 0.2467, 0.5963, 2.801e-08, 0.5963, 2.801e-08, 0.5963, 0.2467, 0.5963, 0.2467, 0.7293, 5.603e-08, 0.7293, 5.603e-08, 0.7293, 0.2467, 0.7293, 0.2467, 0.7462, 5.603e-08, 0.7462, 5.603e-08, 0.7462, 0.2467, 0.7462, 0.2467, 0.9043, 5.603e-08, 0.9043, 5.603e-08, 0.9043, 0.2467, 0.9043, 0.2467, 0.935, 5.603e-08, 0.935, 5.603e-08, 0.935, 0.2467, 0.935, 0.2467, 0.952, 5.603e-08, 0.952, 0.904, 1.0, 0.904, 0.75, 0.9351, 0.75, 0.9351, 1.0, 0.6572, 0.6068, 0.904, 0.6068, 0.904, 0.894, 0.6572, 0.894, 0.904, 0.5, 0.904, 0.25, 0.9781, 0.25, 0.9781, 0.5, 0.904, 0.6068, 0.6572, 0.6068, 0.6572, 0.3812, 0.904, 0.3812, 0.904, 0.3812, 0.6572, 0.3812, 0.6572, 0.3493, 0.904, 0.3493, 0.904, 0.3493, 0.6572, 0.3493, 0.6572, 0.2084, 0.904, 0.2084, 0.904, 0.2084, 0.6572, 0.2084, 0.6572, 0.1911, 0.904, 0.1911, 0.904, 0.1911, 0.6572, 0.1911, 0.6572, 0.03243, 0.904, 0.03243, 0.904, 0.03243, 0.6572, 0.03243, 0.6572, 5.677e-08, 0.904, 0.0, 0.904, 0.25, 0.904, 2.838e-08, 0.965, 1.419e-08, 0.965, 0.25, 0.6406, 0.9393, 0.6218, 0.9393, 0.5533, 0.9393, 0.5239, 0.9259, 0.6406, 0.9259, 0.6406, 0.9259, 0.5239, 0.9259, 0.5239, 0.6348, 0.6572, 0.6348, 0.6572, 0.6348, 0.5239, 0.6348, 0.452, 0.6155, 0.6572, 0.6155, 0.6572, 0.6155, 0.452, 0.6155, 0.4533, 0.387, 0.6572, 0.387, 0.6572, 0.387, 0.4533, 0.387, 0.458, 0.3555, 0.6572, 0.3555, 0.6572, 0.3555, 0.458, 0.3555, 0.5166, 0.2225, 0.6572, 0.2225, 0.6572, 0.2225, 0.5166, 0.2225, 0.5206, 0.2056, 0.6572, 0.2056, 0.6572, 0.2056, 0.5206, 0.2056, 0.5366, 0.04748, 0.6566, 0.04748, 0.6566, 0.04748, 0.5366, 0.04748, 0.5499, 0.01684, 0.6539, 0.01684, 0.6539, 0.01684, 0.5499, 0.01684, 0.6092, 0.0, 0.6446, 0.0, 0.4487, 0.9355, 0.3447, 0.9355, 0.3314, 0.9049, 0.4513, 0.9049, 0.4513, 0.9049, 0.3314, 0.9049, 0.3154, 0.7468, 0.452, 0.7468, 0.452, 0.7468, 0.3154, 0.7468, 0.3114, 0.7299, 0.452, 0.7299, 0.452, 0.7299, 0.3114, 0.7299, 0.2527, 0.5969, 0.452, 0.5969, 0.452, 0.5969, 0.2527, 0.5969, 0.2481, 0.5653, 0.452, 0.5653, 0.452, 0.5653, 0.2481, 0.5653, 0.2467, 0.3369, 0.452, 0.3369, 0.452, 0.3369, 0.2467, 0.3369, 0.3187, 0.3176, 0.452, 0.3176, 0.452, 0.3176, 0.3187, 0.3176, 0.3187, 0.02647, 0.4353, 0.02647, 0.4353, 0.02647, 0.3187, 0.02647, 0.348, 0.0131, 0.4166, 0.0131, 0.4353, 0.0131, 0.4353, 0.0131, 0.4166, 0.0131, 0.4166, 0.0, 0.4313, 0.0, 0.9714, 0.5, 0.9714, 0.75, 0.904, 0.75, 0.904, 0.5, 0.0, 0.0, 0.0, 0.0, 0.0, 0.0, 0.0, 0.0, 0.0, 0.0, 0.0, 0.0, 0.0, 0.0, 0.0, 0.0, 0.0, 0.0, 0.0, 0.0, 0.0, 0.0, 0.0, 0.0, 0.6218, 0.9393, 0.6218, 0.9524, 0.6216, 0.9396, 0.5533, 0.9393, 0.4166, 0.0, 0.4166, 0.0131, 0.348, 0.0131, 0.4163, 0.01276, 0.9475, 0.75, 0.9475, 1.0, 0.9351, 1.0, 0.9351, 0.75])
me_cube_001.materials.append(mat_material)
me_cube_001.use_remesh_preserve_volume = False
me_cube_001.use_remesh_preserve_attributes = False
me_cube_001.use_mirror_vertex_groups = False
me_cube_001.update()

# ---- objects
ob_cube = bpy.data.objects.new('Cube', me_cube)
ob_light = bpy.data.objects.new('Light', light_light)
ob_camera = bpy.data.objects.new('Camera', cam_camera)
ob_cylinder = bpy.data.objects.new('Cylinder', me_cylinder)
ob_cylinder_001 = bpy.data.objects.new('Cylinder.001', me_cylinder_001)
ob_cylinder_002 = bpy.data.objects.new('Cylinder.002', me_cylinder_002)
ob_cylinder_003 = bpy.data.objects.new('Cylinder.003', me_cylinder_003)
ob_cube_001 = bpy.data.objects.new('Cube.001', me_cube_001)

# ---- transforms, parenting, visibility, modifiers, constraints
ob_cube.location = (7.0, 0.0, 0.0)
ob_cube.lock_rotations_4d = False
ob_cube.empty_display_type = 'ARROWS'
ob_cube.lineart.crease_threshold = 0.0
ob_light.location = (4.076, 1.005, 5.904)
ob_light.rotation_euler = (0.6503, 0.05522, 1.866)
ob_light.lock_rotations_4d = False
ob_light.empty_display_type = 'ARROWS'
ob_light.color = (0.0, 0.0, 0.0, 0.0)
ob_light.lineart.crease_threshold = 0.0
ob_camera.location = (7.359, -6.926, 4.958)
ob_camera.rotation_euler = (1.109, 0.0, 0.8149)
ob_camera.lock_rotations_4d = False
ob_camera.empty_display_type = 'ARROWS'
ob_camera.color = (0.0, 0.0, 0.0, 0.0)
ob_camera.display_type = 'WIRE'
ob_camera.lineart.crease_threshold = 0.0
ob_cylinder.location = (1.7, -5.897, 1.361)
ob_cylinder.rotation_euler = (-0.0, 1.571, 0.0)
ob_cylinder.scale = (0.9, 0.9, 0.9)
ob_cylinder.lineart.crease_threshold = 0.0
ob_cylinder_001.location = (1.7, 5.003, 1.361)
ob_cylinder_001.rotation_euler = (-0.0, 1.571, 0.0)
ob_cylinder_001.scale = (0.9, 0.9, 0.9)
ob_cylinder_001.lineart.crease_threshold = 0.0
ob_cylinder_002.location = (-1.7, -5.897, 1.361)
ob_cylinder_002.rotation_euler = (-0.0, 1.571, 0.0)
ob_cylinder_002.scale = (0.9, 0.9, 0.9)
ob_cylinder_002.lineart.crease_threshold = 0.0
ob_cylinder_003.location = (-1.7, 5.003, 1.361)
ob_cylinder_003.rotation_euler = (-0.0, 1.571, 0.0)
ob_cylinder_003.scale = (0.9, 0.9, 0.9)
ob_cylinder_003.lineart.crease_threshold = 0.0
ob_cube_001.location = (-8.607, 0.0, 0.0)
ob_cube_001.lock_rotations_4d = False
ob_cube_001.empty_display_type = 'ARROWS'
ob_cube_001.lineart.crease_threshold = 0.0
_m = ob_cube_001.modifiers.new('Boolean', 'BOOLEAN')
_m.operation = 'UNION'
_m.solver = 'FAST'

# ---- collection membership
col_collection.objects.link(ob_cube)
col_collection.objects.link(ob_light)
col_collection.objects.link(ob_camera)
col_collection.objects.link(ob_cylinder)
col_collection.objects.link(ob_cylinder_001)
col_collection.objects.link(ob_cylinder_002)
col_collection.objects.link(ob_cylinder_003)
col_collection.objects.link(ob_cube_001)

# ---- scene / render settings (as saved in the file)
scene.camera = ob_camera
scene.frame_start = 1; scene.frame_end = 250; scene.frame_set(1)
scene.render.engine = 'BLENDER_EEVEE_NEXT'
scene.cycles.use_denoising = False
scene.cycles.samples = 128
scene.cycles.sampling_pattern = 'TABULATED_SOBOL'
scene.cycles.use_adaptive_sampling = False
scene.cycles.use_light_tree = False
scene.view_settings.view_transform = 'Filmic'
bpy.context.view_layer.update()

